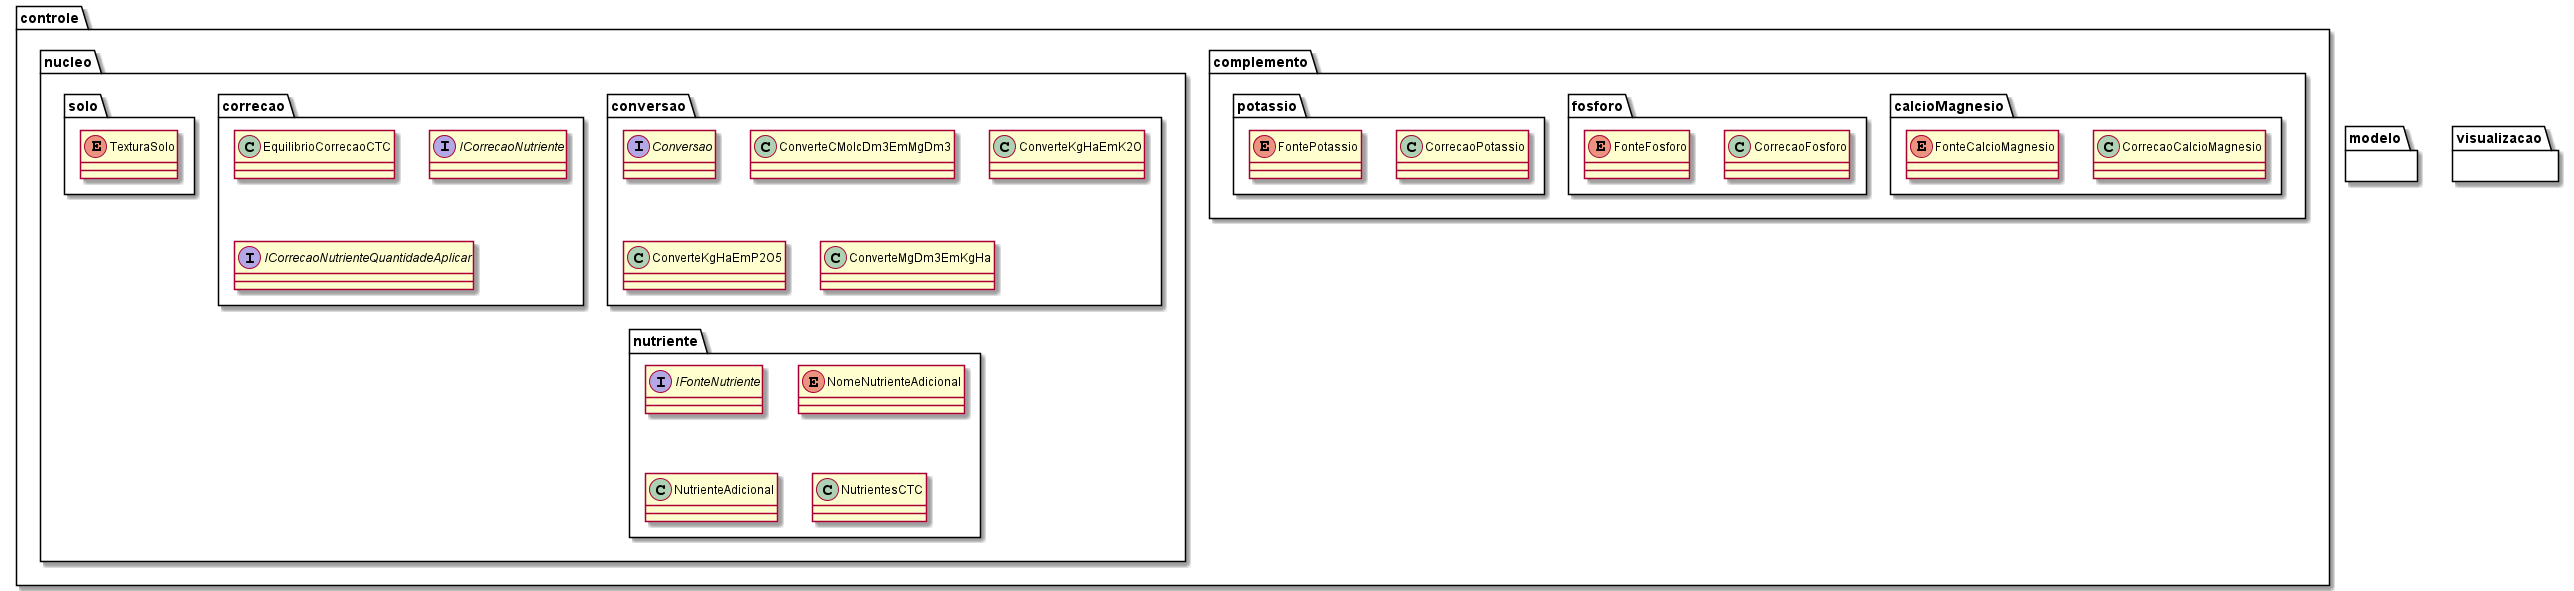

The diagram above was rendered by PlantUML. Its source (embedded in the PNG):
@startuml
'https://plantuml.com/class-diagram

package modelo {
}
package visualizacao {
}
package controle {
    package complemento{
        package calcioMagnesio{
            class CorrecaoCalcioMagnesio
            enum FonteCalcioMagnesio
        }
        package fosforo{
            class CorrecaoFosforo
            enum FonteFosforo
        }
        package potassio{
            class CorrecaoPotassio
            enum FontePotassio
        }
    }
    package nucleo{
        package conversao{
            interface Conversao
            class ConverteCMolcDm3EmMgDm3
            class ConverteKgHaEmK2O
            class ConverteKgHaEmP2O5
            class ConverteMgDm3EmKgHa
        }
        package correcao {
            class EquilibrioCorrecaoCTC
            interface ICorrecaoNutriente
            interface ICorrecaoNutrienteQuantidadeAplicar 
        }
        package nutriente {
            interface IFonteNutriente
            enum NomeNutrienteAdicional
            class NutrienteAdicional
            class NutrientesCTC
            
        }
        package solo {
            enum TexturaSolo
        }
    }
}
@enduml